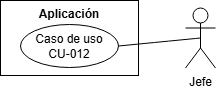

The diagram above was exported from draw.io. Its source (the exported page's mxGraphModel, read from the mxfile embedded in the PNG):
<mxGraphModel dx="1434" dy="822" grid="0" gridSize="10" guides="1" tooltips="1" connect="1" arrows="1" fold="1" page="1" pageScale="1" pageWidth="2339" pageHeight="3300" math="0" shadow="0">
  <root>
    <mxCell id="0" />
    <mxCell id="1" parent="0" />
    <mxCell id="DtHbXnAa0wORi6WIF3C9-1" value="Aplicación" style="shape=rect;html=1;verticalAlign=top;fontStyle=1;whiteSpace=wrap;align=center;" vertex="1" parent="1">
      <mxGeometry x="650" y="265" width="138" height="75" as="geometry" />
    </mxCell>
    <mxCell id="DtHbXnAa0wORi6WIF3C9-2" value="&lt;div&gt;Caso de uso&lt;/div&gt;CU-012" style="ellipse;whiteSpace=wrap;html=1;" vertex="1" parent="1">
      <mxGeometry x="670" y="289" width="98" height="43" as="geometry" />
    </mxCell>
    <mxCell id="DtHbXnAa0wORi6WIF3C9-3" style="edgeStyle=none;curved=1;rounded=0;orthogonalLoop=1;jettySize=auto;html=1;exitX=1;exitY=1;exitDx=0;exitDy=0;fontSize=12;startSize=8;endSize=8;" edge="1" parent="1" source="DtHbXnAa0wORi6WIF3C9-1" target="DtHbXnAa0wORi6WIF3C9-1">
      <mxGeometry relative="1" as="geometry" />
    </mxCell>
    <mxCell id="DtHbXnAa0wORi6WIF3C9-6" style="edgeStyle=none;curved=1;rounded=0;orthogonalLoop=1;jettySize=auto;html=1;exitX=0.5;exitY=0.5;exitDx=0;exitDy=0;exitPerimeter=0;entryX=1;entryY=0.5;entryDx=0;entryDy=0;fontSize=12;startSize=8;endSize=8;endArrow=none;endFill=0;" edge="1" parent="1" source="DtHbXnAa0wORi6WIF3C9-7" target="DtHbXnAa0wORi6WIF3C9-2">
      <mxGeometry relative="1" as="geometry" />
    </mxCell>
    <mxCell id="DtHbXnAa0wORi6WIF3C9-7" value="Jefe" style="shape=umlActor;html=1;verticalLabelPosition=bottom;verticalAlign=top;align=center;" vertex="1" parent="1">
      <mxGeometry x="835" y="272.5" width="30" height="60" as="geometry" />
    </mxCell>
  </root>
</mxGraphModel>